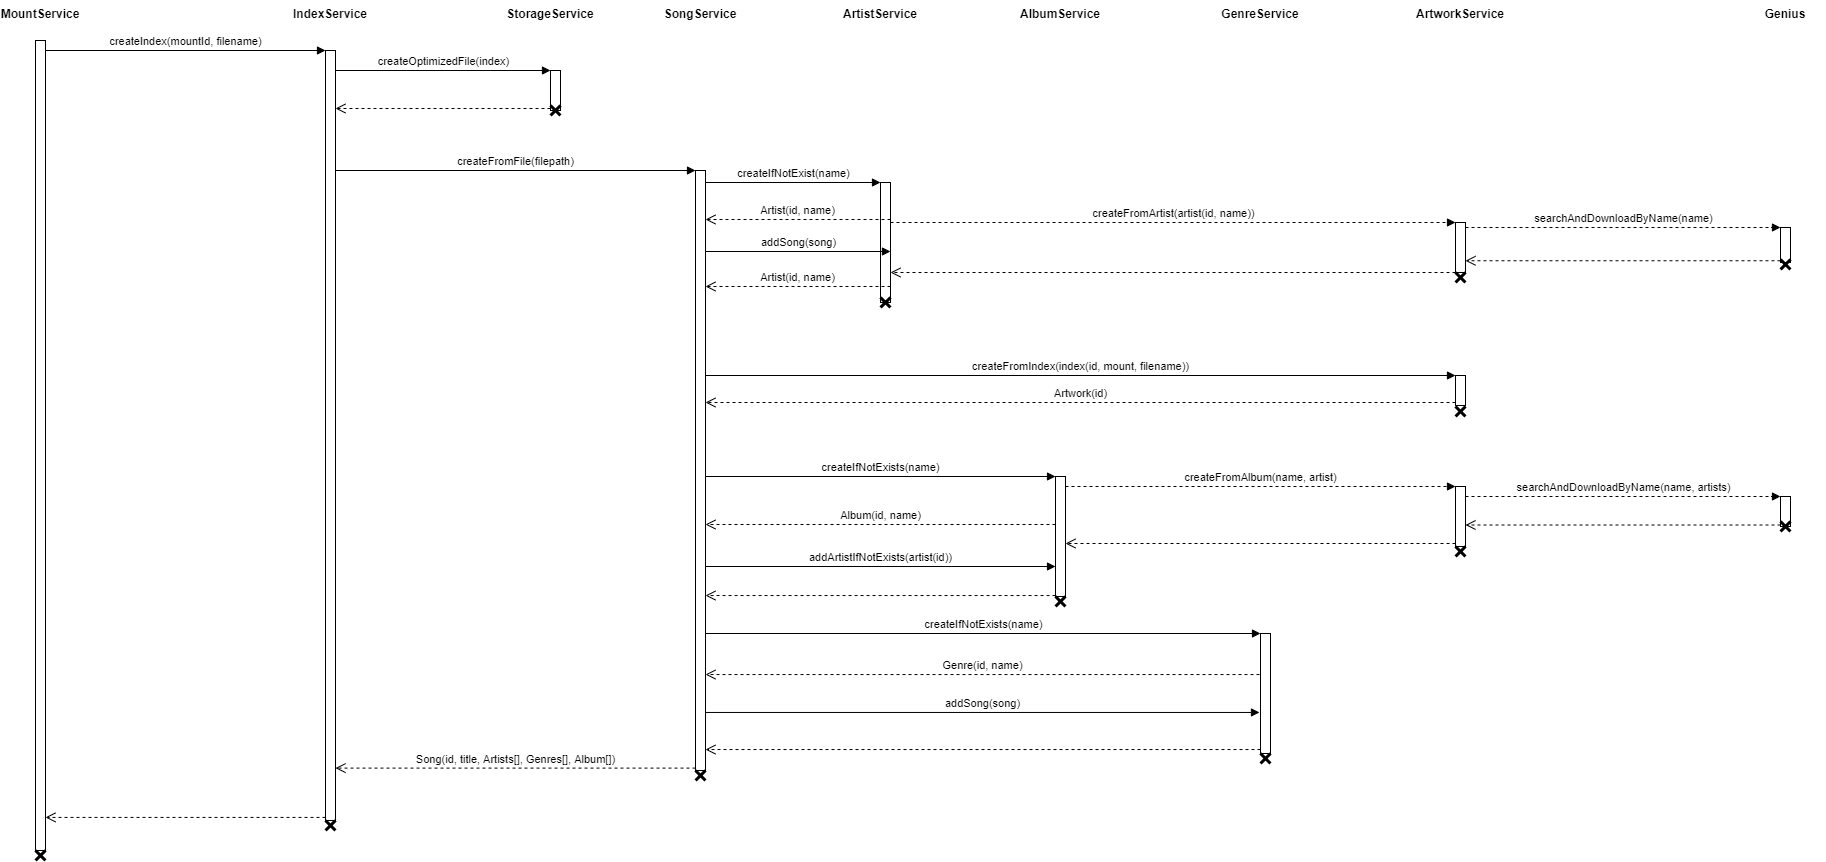

The diagram above was exported from draw.io. Its source (the exported page's mxGraphModel, read from the mxfile embedded in the PNG):
<mxGraphModel dx="2431" dy="1489" grid="1" gridSize="10" guides="1" tooltips="1" connect="1" arrows="1" fold="1" page="0" pageScale="1" pageWidth="827" pageHeight="1169" background="#FFFFFF" math="0" shadow="0">
  <root>
    <mxCell id="0" />
    <mxCell id="1" parent="0" />
    <mxCell id="_IPzy5uTHO8KmHY1Ixdy-5" value="MountService" style="text;align=center;fontStyle=1;verticalAlign=middle;spacingLeft=3;spacingRight=3;strokeColor=none;rotatable=0;points=[[0,0.5],[1,0.5]];portConstraint=eastwest;" parent="1" vertex="1">
      <mxGeometry x="-320" y="-110" width="80" height="26" as="geometry" />
    </mxCell>
    <mxCell id="_IPzy5uTHO8KmHY1Ixdy-6" value="IndexService" style="text;align=center;fontStyle=1;verticalAlign=middle;spacingLeft=3;spacingRight=3;strokeColor=none;rotatable=0;points=[[0,0.5],[1,0.5]];portConstraint=eastwest;" parent="1" vertex="1">
      <mxGeometry x="-30" y="-110" width="80" height="26" as="geometry" />
    </mxCell>
    <mxCell id="_IPzy5uTHO8KmHY1Ixdy-8" value="ArtistService" style="text;align=center;fontStyle=1;verticalAlign=middle;spacingLeft=3;spacingRight=3;strokeColor=none;rotatable=0;points=[[0,0.5],[1,0.5]];portConstraint=eastwest;" parent="1" vertex="1">
      <mxGeometry x="520" y="-110" width="80" height="26" as="geometry" />
    </mxCell>
    <mxCell id="_IPzy5uTHO8KmHY1Ixdy-9" value="ArtworkService" style="text;align=center;fontStyle=1;verticalAlign=middle;spacingLeft=3;spacingRight=3;strokeColor=none;rotatable=0;points=[[0,0.5],[1,0.5]];portConstraint=eastwest;" parent="1" vertex="1">
      <mxGeometry x="1100" y="-110" width="80" height="26" as="geometry" />
    </mxCell>
    <mxCell id="_IPzy5uTHO8KmHY1Ixdy-11" value="" style="html=1;points=[];perimeter=orthogonalPerimeter;" parent="1" vertex="1">
      <mxGeometry x="-285" y="-70" width="10" height="810" as="geometry" />
    </mxCell>
    <mxCell id="_IPzy5uTHO8KmHY1Ixdy-14" value="" style="html=1;points=[];perimeter=orthogonalPerimeter;" parent="1" vertex="1">
      <mxGeometry x="5" y="-60" width="10" height="770" as="geometry" />
    </mxCell>
    <mxCell id="_IPzy5uTHO8KmHY1Ixdy-15" value="createIndex(mountId, filename)" style="html=1;verticalAlign=bottom;endArrow=block;entryX=0;entryY=0;rounded=0;" parent="1" source="_IPzy5uTHO8KmHY1Ixdy-11" target="_IPzy5uTHO8KmHY1Ixdy-14" edge="1">
      <mxGeometry relative="1" as="geometry">
        <mxPoint x="-260" y="-60" as="sourcePoint" />
      </mxGeometry>
    </mxCell>
    <mxCell id="_IPzy5uTHO8KmHY1Ixdy-18" value="createFromFile(filepath)" style="html=1;verticalAlign=bottom;endArrow=block;entryX=0;entryY=0;rounded=0;" parent="1" source="_IPzy5uTHO8KmHY1Ixdy-14" target="_IPzy5uTHO8KmHY1Ixdy-17" edge="1">
      <mxGeometry relative="1" as="geometry">
        <mxPoint x="170" y="-40" as="sourcePoint" />
      </mxGeometry>
    </mxCell>
    <mxCell id="_IPzy5uTHO8KmHY1Ixdy-21" value="createOptimizedFile(index)" style="html=1;verticalAlign=bottom;endArrow=block;entryX=0;entryY=0;rounded=0;" parent="1" source="_IPzy5uTHO8KmHY1Ixdy-14" target="_IPzy5uTHO8KmHY1Ixdy-20" edge="1">
      <mxGeometry relative="1" as="geometry">
        <mxPoint x="450" y="-40" as="sourcePoint" />
      </mxGeometry>
    </mxCell>
    <mxCell id="_IPzy5uTHO8KmHY1Ixdy-22" value="" style="html=1;verticalAlign=bottom;endArrow=open;dashed=1;endSize=8;exitX=0;exitY=0.95;rounded=0;" parent="1" source="_IPzy5uTHO8KmHY1Ixdy-20" target="_IPzy5uTHO8KmHY1Ixdy-14" edge="1">
      <mxGeometry relative="1" as="geometry">
        <mxPoint x="450" y="36" as="targetPoint" />
      </mxGeometry>
    </mxCell>
    <mxCell id="_IPzy5uTHO8KmHY1Ixdy-23" value="" style="group" parent="1" vertex="1" connectable="0">
      <mxGeometry x="190" y="-110" width="80" height="120" as="geometry" />
    </mxCell>
    <mxCell id="_IPzy5uTHO8KmHY1Ixdy-10" value="StorageService" style="text;align=center;fontStyle=1;verticalAlign=middle;spacingLeft=3;spacingRight=3;strokeColor=none;rotatable=0;points=[[0,0.5],[1,0.5]];portConstraint=eastwest;" parent="_IPzy5uTHO8KmHY1Ixdy-23" vertex="1">
      <mxGeometry width="80" height="26" as="geometry" />
    </mxCell>
    <mxCell id="_IPzy5uTHO8KmHY1Ixdy-20" value="" style="html=1;points=[];perimeter=orthogonalPerimeter;" parent="_IPzy5uTHO8KmHY1Ixdy-23" vertex="1">
      <mxGeometry x="40" y="70" width="10" height="40" as="geometry" />
    </mxCell>
    <mxCell id="_IPzy5uTHO8KmHY1Ixdy-25" value="" style="shape=umlDestroy;whiteSpace=wrap;html=1;strokeWidth=3;" parent="_IPzy5uTHO8KmHY1Ixdy-23" vertex="1">
      <mxGeometry x="40" y="105" width="10" height="10" as="geometry" />
    </mxCell>
    <mxCell id="_IPzy5uTHO8KmHY1Ixdy-24" value="" style="group" parent="1" vertex="1" connectable="0">
      <mxGeometry x="340" y="-110" width="80" height="770" as="geometry" />
    </mxCell>
    <mxCell id="_IPzy5uTHO8KmHY1Ixdy-7" value="SongService" style="text;align=center;fontStyle=1;verticalAlign=middle;spacingLeft=3;spacingRight=3;strokeColor=none;rotatable=0;points=[[0,0.5],[1,0.5]];portConstraint=eastwest;" parent="_IPzy5uTHO8KmHY1Ixdy-24" vertex="1">
      <mxGeometry width="80" height="26" as="geometry" />
    </mxCell>
    <mxCell id="_IPzy5uTHO8KmHY1Ixdy-17" value="" style="html=1;points=[];perimeter=orthogonalPerimeter;" parent="_IPzy5uTHO8KmHY1Ixdy-24" vertex="1">
      <mxGeometry x="35" y="170" width="10" height="600" as="geometry" />
    </mxCell>
    <mxCell id="_IPzy5uTHO8KmHY1Ixdy-26" value="" style="html=1;points=[];perimeter=orthogonalPerimeter;" parent="1" vertex="1">
      <mxGeometry x="560" y="72" width="10" height="120" as="geometry" />
    </mxCell>
    <mxCell id="_IPzy5uTHO8KmHY1Ixdy-27" value="createIfNotExist(name)" style="html=1;verticalAlign=bottom;endArrow=block;entryX=0;entryY=0;rounded=0;" parent="1" target="_IPzy5uTHO8KmHY1Ixdy-26" edge="1">
      <mxGeometry relative="1" as="geometry">
        <mxPoint x="385" y="72.00000000000023" as="sourcePoint" />
      </mxGeometry>
    </mxCell>
    <mxCell id="_IPzy5uTHO8KmHY1Ixdy-28" value="Artist(id, name)" style="html=1;verticalAlign=bottom;endArrow=open;dashed=1;endSize=8;exitX=0;exitY=0.4;rounded=0;exitDx=0;exitDy=0;exitPerimeter=0;" parent="1" edge="1">
      <mxGeometry relative="1" as="geometry">
        <mxPoint x="385" y="109" as="targetPoint" />
        <mxPoint x="570" y="109" as="sourcePoint" />
      </mxGeometry>
    </mxCell>
    <mxCell id="_IPzy5uTHO8KmHY1Ixdy-30" value="addSong(song)" style="html=1;verticalAlign=bottom;endArrow=block;rounded=0;exitX=1;exitY=0.325;exitDx=0;exitDy=0;exitPerimeter=0;" parent="1" edge="1">
      <mxGeometry width="80" relative="1" as="geometry">
        <mxPoint x="385" y="141" as="sourcePoint" />
        <mxPoint x="570" y="141" as="targetPoint" />
      </mxGeometry>
    </mxCell>
    <mxCell id="_IPzy5uTHO8KmHY1Ixdy-31" value="Artist(id, name)" style="html=1;verticalAlign=bottom;endArrow=open;dashed=1;endSize=8;exitX=0;exitY=0.89;rounded=0;exitDx=0;exitDy=0;exitPerimeter=0;" parent="1" edge="1">
      <mxGeometry relative="1" as="geometry">
        <mxPoint x="385" y="176" as="targetPoint" />
        <mxPoint x="570" y="176" as="sourcePoint" />
      </mxGeometry>
    </mxCell>
    <mxCell id="_IPzy5uTHO8KmHY1Ixdy-32" value="" style="shape=umlDestroy;whiteSpace=wrap;html=1;strokeWidth=3;" parent="1" vertex="1">
      <mxGeometry x="560" y="187" width="10" height="10" as="geometry" />
    </mxCell>
    <mxCell id="_IPzy5uTHO8KmHY1Ixdy-33" value="" style="html=1;points=[];perimeter=orthogonalPerimeter;" parent="1" vertex="1">
      <mxGeometry x="1135" y="265" width="10" height="30" as="geometry" />
    </mxCell>
    <mxCell id="_IPzy5uTHO8KmHY1Ixdy-34" value="createFromIndex(index(id, mount, filename))" style="html=1;verticalAlign=bottom;endArrow=block;entryX=0;entryY=0;rounded=0;" parent="1" source="_IPzy5uTHO8KmHY1Ixdy-17" target="_IPzy5uTHO8KmHY1Ixdy-33" edge="1">
      <mxGeometry relative="1" as="geometry">
        <mxPoint x="850" y="50" as="sourcePoint" />
      </mxGeometry>
    </mxCell>
    <mxCell id="_IPzy5uTHO8KmHY1Ixdy-36" value="Artwork(id)" style="html=1;verticalAlign=bottom;endArrow=open;dashed=1;endSize=8;rounded=0;exitX=0;exitY=0.9;exitDx=0;exitDy=0;exitPerimeter=0;" parent="1" source="_IPzy5uTHO8KmHY1Ixdy-33" target="_IPzy5uTHO8KmHY1Ixdy-17" edge="1">
      <mxGeometry relative="1" as="geometry">
        <mxPoint x="390" y="160" as="sourcePoint" />
        <mxPoint x="310" y="160" as="targetPoint" />
      </mxGeometry>
    </mxCell>
    <mxCell id="_IPzy5uTHO8KmHY1Ixdy-37" value="" style="shape=umlDestroy;whiteSpace=wrap;html=1;strokeWidth=3;" parent="1" vertex="1">
      <mxGeometry x="1135" y="296" width="10" height="10" as="geometry" />
    </mxCell>
    <mxCell id="_IPzy5uTHO8KmHY1Ixdy-40" value="" style="html=1;points=[];perimeter=orthogonalPerimeter;" parent="1" vertex="1">
      <mxGeometry x="1135" y="112" width="10" height="50" as="geometry" />
    </mxCell>
    <mxCell id="_IPzy5uTHO8KmHY1Ixdy-41" value="createFromArtist(artist(id, name))" style="html=1;verticalAlign=bottom;endArrow=block;entryX=0;entryY=0;rounded=0;entryDx=0;entryDy=0;entryPerimeter=0;dashed=1;" parent="1" source="_IPzy5uTHO8KmHY1Ixdy-26" target="_IPzy5uTHO8KmHY1Ixdy-40" edge="1">
      <mxGeometry relative="1" as="geometry">
        <mxPoint x="580" y="88" as="sourcePoint" />
        <mxPoint x="935" y="88" as="targetPoint" />
      </mxGeometry>
    </mxCell>
    <mxCell id="_IPzy5uTHO8KmHY1Ixdy-43" value="" style="html=1;verticalAlign=bottom;endArrow=open;dashed=1;endSize=8;rounded=0;exitX=0;exitY=1;exitDx=0;exitDy=0;exitPerimeter=0;" parent="1" source="_IPzy5uTHO8KmHY1Ixdy-40" target="_IPzy5uTHO8KmHY1Ixdy-26" edge="1">
      <mxGeometry relative="1" as="geometry">
        <mxPoint x="600" y="122" as="sourcePoint" />
        <mxPoint x="520" y="122" as="targetPoint" />
      </mxGeometry>
    </mxCell>
    <mxCell id="_IPzy5uTHO8KmHY1Ixdy-44" value="" style="shape=umlDestroy;whiteSpace=wrap;html=1;strokeWidth=3;" parent="1" vertex="1">
      <mxGeometry x="1135" y="162" width="10" height="10" as="geometry" />
    </mxCell>
    <mxCell id="_IPzy5uTHO8KmHY1Ixdy-45" value="Genius" style="text;align=center;fontStyle=1;verticalAlign=middle;spacingLeft=3;spacingRight=3;strokeColor=none;rotatable=0;points=[[0,0.5],[1,0.5]];portConstraint=eastwest;" parent="1" vertex="1">
      <mxGeometry x="1425" y="-110" width="80" height="26" as="geometry" />
    </mxCell>
    <mxCell id="_IPzy5uTHO8KmHY1Ixdy-46" value="" style="html=1;points=[];perimeter=orthogonalPerimeter;" parent="1" vertex="1">
      <mxGeometry x="1460" y="117" width="10" height="35" as="geometry" />
    </mxCell>
    <mxCell id="_IPzy5uTHO8KmHY1Ixdy-47" value="searchAndDownloadByName(name)" style="html=1;verticalAlign=bottom;endArrow=block;entryX=0;entryY=0;rounded=0;dashed=1;" parent="1" source="_IPzy5uTHO8KmHY1Ixdy-40" target="_IPzy5uTHO8KmHY1Ixdy-46" edge="1">
      <mxGeometry relative="1" as="geometry">
        <mxPoint x="1390" y="117" as="sourcePoint" />
      </mxGeometry>
    </mxCell>
    <mxCell id="_IPzy5uTHO8KmHY1Ixdy-48" value="" style="html=1;verticalAlign=bottom;endArrow=open;dashed=1;endSize=8;exitX=0;exitY=0.95;rounded=0;" parent="1" source="_IPzy5uTHO8KmHY1Ixdy-46" target="_IPzy5uTHO8KmHY1Ixdy-40" edge="1">
      <mxGeometry relative="1" as="geometry">
        <mxPoint x="1390" y="193" as="targetPoint" />
      </mxGeometry>
    </mxCell>
    <mxCell id="_IPzy5uTHO8KmHY1Ixdy-49" value="" style="shape=umlDestroy;whiteSpace=wrap;html=1;strokeWidth=3;" parent="1" vertex="1">
      <mxGeometry x="1460" y="149" width="10" height="10" as="geometry" />
    </mxCell>
    <mxCell id="_IPzy5uTHO8KmHY1Ixdy-50" value="" style="html=1;verticalAlign=bottom;endArrow=open;dashed=1;endSize=8;rounded=0;exitX=0;exitY=0.996;exitDx=0;exitDy=0;exitPerimeter=0;" parent="1" source="_IPzy5uTHO8KmHY1Ixdy-14" target="_IPzy5uTHO8KmHY1Ixdy-11" edge="1">
      <mxGeometry relative="1" as="geometry">
        <mxPoint x="-30" y="380" as="sourcePoint" />
        <mxPoint x="-110" y="380" as="targetPoint" />
      </mxGeometry>
    </mxCell>
    <mxCell id="_IPzy5uTHO8KmHY1Ixdy-53" value="AlbumService" style="text;align=center;fontStyle=1;verticalAlign=middle;spacingLeft=3;spacingRight=3;strokeColor=none;rotatable=0;points=[[0,0.5],[1,0.5]];portConstraint=eastwest;" parent="1" vertex="1">
      <mxGeometry x="700" y="-110" width="80" height="26" as="geometry" />
    </mxCell>
    <mxCell id="_IPzy5uTHO8KmHY1Ixdy-54" value="" style="html=1;points=[];perimeter=orthogonalPerimeter;" parent="1" vertex="1">
      <mxGeometry x="735" y="366" width="10" height="120" as="geometry" />
    </mxCell>
    <mxCell id="_IPzy5uTHO8KmHY1Ixdy-55" value="createIfNotExists(name)" style="html=1;verticalAlign=bottom;endArrow=block;entryX=0;entryY=0;rounded=0;" parent="1" source="_IPzy5uTHO8KmHY1Ixdy-17" target="_IPzy5uTHO8KmHY1Ixdy-54" edge="1">
      <mxGeometry relative="1" as="geometry">
        <mxPoint x="670" y="280" as="sourcePoint" />
      </mxGeometry>
    </mxCell>
    <mxCell id="_IPzy5uTHO8KmHY1Ixdy-57" value="Album(id, name)" style="html=1;verticalAlign=bottom;endArrow=open;dashed=1;endSize=8;exitX=0;exitY=0.4;rounded=0;exitDx=0;exitDy=0;exitPerimeter=0;" parent="1" source="_IPzy5uTHO8KmHY1Ixdy-54" target="_IPzy5uTHO8KmHY1Ixdy-17" edge="1">
      <mxGeometry relative="1" as="geometry">
        <mxPoint x="477.5" y="339.5" as="targetPoint" />
        <mxPoint x="662.5" y="339.5" as="sourcePoint" />
      </mxGeometry>
    </mxCell>
    <mxCell id="_IPzy5uTHO8KmHY1Ixdy-58" value="addArtistIfNotExists(artist(id))" style="html=1;verticalAlign=bottom;endArrow=block;entryX=0;entryY=0.75;rounded=0;entryDx=0;entryDy=0;entryPerimeter=0;" parent="1" source="_IPzy5uTHO8KmHY1Ixdy-17" target="_IPzy5uTHO8KmHY1Ixdy-54" edge="1">
      <mxGeometry relative="1" as="geometry">
        <mxPoint x="387" y="310" as="sourcePoint" />
        <mxPoint x="737" y="310" as="targetPoint" />
      </mxGeometry>
    </mxCell>
    <mxCell id="_IPzy5uTHO8KmHY1Ixdy-59" value="" style="html=1;points=[];perimeter=orthogonalPerimeter;" parent="1" vertex="1">
      <mxGeometry x="1135" y="376" width="10" height="60" as="geometry" />
    </mxCell>
    <mxCell id="_IPzy5uTHO8KmHY1Ixdy-60" value="createFromAlbum(name, artist)" style="html=1;verticalAlign=bottom;endArrow=block;entryX=0;entryY=0;rounded=0;dashed=1;" parent="1" source="_IPzy5uTHO8KmHY1Ixdy-54" target="_IPzy5uTHO8KmHY1Ixdy-59" edge="1">
      <mxGeometry relative="1" as="geometry">
        <mxPoint x="865" y="376" as="sourcePoint" />
      </mxGeometry>
    </mxCell>
    <mxCell id="_IPzy5uTHO8KmHY1Ixdy-61" value="" style="html=1;verticalAlign=bottom;endArrow=open;dashed=1;endSize=8;exitX=0;exitY=0.95;rounded=0;" parent="1" source="_IPzy5uTHO8KmHY1Ixdy-59" target="_IPzy5uTHO8KmHY1Ixdy-54" edge="1">
      <mxGeometry relative="1" as="geometry">
        <mxPoint x="865" y="452" as="targetPoint" />
      </mxGeometry>
    </mxCell>
    <mxCell id="_IPzy5uTHO8KmHY1Ixdy-62" value="" style="html=1;points=[];perimeter=orthogonalPerimeter;" parent="1" vertex="1">
      <mxGeometry x="1460" y="386" width="10" height="30" as="geometry" />
    </mxCell>
    <mxCell id="_IPzy5uTHO8KmHY1Ixdy-63" value="searchAndDownloadByName(name, artists)" style="html=1;verticalAlign=bottom;endArrow=block;entryX=0;entryY=0;rounded=0;dashed=1;" parent="1" source="_IPzy5uTHO8KmHY1Ixdy-59" target="_IPzy5uTHO8KmHY1Ixdy-62" edge="1">
      <mxGeometry relative="1" as="geometry">
        <mxPoint x="1390" y="386" as="sourcePoint" />
      </mxGeometry>
    </mxCell>
    <mxCell id="_IPzy5uTHO8KmHY1Ixdy-64" value="" style="html=1;verticalAlign=bottom;endArrow=open;dashed=1;endSize=8;exitX=0;exitY=0.95;rounded=0;" parent="1" source="_IPzy5uTHO8KmHY1Ixdy-62" target="_IPzy5uTHO8KmHY1Ixdy-59" edge="1">
      <mxGeometry x="-0.1111" y="-13" relative="1" as="geometry">
        <mxPoint x="1390" y="462" as="targetPoint" />
        <mxPoint as="offset" />
      </mxGeometry>
    </mxCell>
    <mxCell id="_IPzy5uTHO8KmHY1Ixdy-65" value="" style="shape=umlDestroy;whiteSpace=wrap;html=1;strokeWidth=3;" parent="1" vertex="1">
      <mxGeometry x="1460" y="411" width="10" height="10" as="geometry" />
    </mxCell>
    <mxCell id="_IPzy5uTHO8KmHY1Ixdy-66" value="" style="html=1;verticalAlign=bottom;endArrow=open;dashed=1;endSize=8;exitX=0.007;exitY=0.992;rounded=0;exitDx=0;exitDy=0;exitPerimeter=0;" parent="1" source="_IPzy5uTHO8KmHY1Ixdy-54" target="_IPzy5uTHO8KmHY1Ixdy-17" edge="1">
      <mxGeometry relative="1" as="geometry">
        <mxPoint x="754.9999999999995" y="377" as="targetPoint" />
        <mxPoint x="944.9999999999995" y="377" as="sourcePoint" />
      </mxGeometry>
    </mxCell>
    <mxCell id="_IPzy5uTHO8KmHY1Ixdy-67" value="" style="shape=umlDestroy;whiteSpace=wrap;html=1;strokeWidth=3;" parent="1" vertex="1">
      <mxGeometry x="1135" y="436" width="10" height="10" as="geometry" />
    </mxCell>
    <mxCell id="_IPzy5uTHO8KmHY1Ixdy-68" value="" style="shape=umlDestroy;whiteSpace=wrap;html=1;strokeWidth=3;" parent="1" vertex="1">
      <mxGeometry x="735" y="486" width="10" height="10" as="geometry" />
    </mxCell>
    <mxCell id="_IPzy5uTHO8KmHY1Ixdy-69" value="GenreService" style="text;align=center;fontStyle=1;verticalAlign=middle;spacingLeft=3;spacingRight=3;strokeColor=none;rotatable=0;points=[[0,0.5],[1,0.5]];portConstraint=eastwest;" parent="1" vertex="1">
      <mxGeometry x="900" y="-110" width="80" height="26" as="geometry" />
    </mxCell>
    <mxCell id="_IPzy5uTHO8KmHY1Ixdy-70" value="" style="html=1;points=[];perimeter=orthogonalPerimeter;" parent="1" vertex="1">
      <mxGeometry x="940" y="523" width="10" height="120" as="geometry" />
    </mxCell>
    <mxCell id="_IPzy5uTHO8KmHY1Ixdy-71" value="createIfNotExists(name)" style="html=1;verticalAlign=bottom;endArrow=block;entryX=0;entryY=0;rounded=0;" parent="1" source="_IPzy5uTHO8KmHY1Ixdy-17" target="_IPzy5uTHO8KmHY1Ixdy-70" edge="1">
      <mxGeometry relative="1" as="geometry">
        <mxPoint x="870" y="460" as="sourcePoint" />
      </mxGeometry>
    </mxCell>
    <mxCell id="_IPzy5uTHO8KmHY1Ixdy-72" value="Genre(id, name)" style="html=1;verticalAlign=bottom;endArrow=open;dashed=1;endSize=8;rounded=0;exitX=-0.1;exitY=0.342;exitDx=0;exitDy=0;exitPerimeter=0;" parent="1" edge="1" target="_IPzy5uTHO8KmHY1Ixdy-17" source="_IPzy5uTHO8KmHY1Ixdy-70">
      <mxGeometry relative="1" as="geometry">
        <mxPoint x="385" y="495.44000000000005" as="targetPoint" />
        <mxPoint x="939.94" y="495.44000000000005" as="sourcePoint" />
      </mxGeometry>
    </mxCell>
    <mxCell id="_IPzy5uTHO8KmHY1Ixdy-74" value="addSong(song)" style="html=1;verticalAlign=bottom;endArrow=block;rounded=0;entryX=-0.1;entryY=0.658;entryDx=0;entryDy=0;entryPerimeter=0;" parent="1" edge="1" target="_IPzy5uTHO8KmHY1Ixdy-70" source="_IPzy5uTHO8KmHY1Ixdy-17">
      <mxGeometry relative="1" as="geometry">
        <mxPoint x="385" y="545" as="sourcePoint" />
        <mxPoint x="940" y="545" as="targetPoint" />
      </mxGeometry>
    </mxCell>
    <mxCell id="_IPzy5uTHO8KmHY1Ixdy-75" value="" style="html=1;verticalAlign=bottom;endArrow=open;dashed=1;endSize=8;exitX=0;exitY=0.967;rounded=0;exitDx=0;exitDy=0;exitPerimeter=0;" parent="1" source="_IPzy5uTHO8KmHY1Ixdy-70" target="_IPzy5uTHO8KmHY1Ixdy-17" edge="1">
      <mxGeometry relative="1" as="geometry">
        <mxPoint x="385.06" y="580" as="targetPoint" />
        <mxPoint x="940" y="580" as="sourcePoint" />
      </mxGeometry>
    </mxCell>
    <mxCell id="_IPzy5uTHO8KmHY1Ixdy-76" value="" style="shape=umlDestroy;whiteSpace=wrap;html=1;strokeWidth=3;" parent="1" vertex="1">
      <mxGeometry x="940" y="643" width="10" height="10" as="geometry" />
    </mxCell>
    <mxCell id="_IPzy5uTHO8KmHY1Ixdy-77" value="Song(id, title, Artists[], Genres[], Album[])" style="html=1;verticalAlign=bottom;endArrow=open;dashed=1;endSize=8;rounded=0;exitX=0;exitY=0.996;exitDx=0;exitDy=0;exitPerimeter=0;" parent="1" source="_IPzy5uTHO8KmHY1Ixdy-17" target="_IPzy5uTHO8KmHY1Ixdy-14" edge="1">
      <mxGeometry relative="1" as="geometry">
        <mxPoint x="370" y="660" as="sourcePoint" />
        <mxPoint x="220" y="640" as="targetPoint" />
      </mxGeometry>
    </mxCell>
    <mxCell id="_IPzy5uTHO8KmHY1Ixdy-78" value="" style="shape=umlDestroy;whiteSpace=wrap;html=1;strokeWidth=3;" parent="1" vertex="1">
      <mxGeometry x="375" y="660" width="10" height="10" as="geometry" />
    </mxCell>
    <mxCell id="_IPzy5uTHO8KmHY1Ixdy-79" value="" style="shape=umlDestroy;whiteSpace=wrap;html=1;strokeWidth=3;" parent="1" vertex="1">
      <mxGeometry x="5" y="710" width="10" height="10" as="geometry" />
    </mxCell>
    <mxCell id="_IPzy5uTHO8KmHY1Ixdy-80" value="" style="shape=umlDestroy;whiteSpace=wrap;html=1;strokeWidth=3;" parent="1" vertex="1">
      <mxGeometry x="-285" y="740" width="10" height="10" as="geometry" />
    </mxCell>
  </root>
</mxGraphModel>